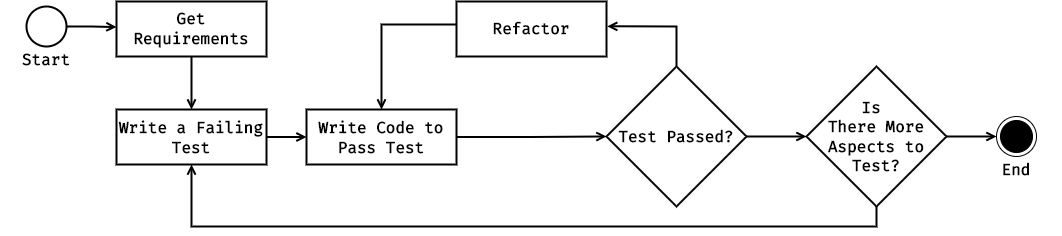

The diagram above was exported from draw.io. Its source (the exported page's mxGraphModel, read from the mxfile embedded in the PNG):
<mxGraphModel dx="1760" dy="1114" grid="1" gridSize="10" guides="1" tooltips="1" connect="1" arrows="1" fold="1" page="1" pageScale="1" pageWidth="1920" pageHeight="1200" math="0" shadow="0">
  <root>
    <mxCell id="0" />
    <mxCell id="1" parent="0" />
    <mxCell id="qOD7u7jzPbPIXTtfOBk2-14" style="edgeStyle=orthogonalEdgeStyle;rounded=0;orthogonalLoop=1;jettySize=auto;html=1;entryX=0;entryY=0.5;entryDx=0;entryDy=0;fontFamily=Fira Code;fontSource=https%3A%2F%2Ffonts.googleapis.com%2Fcss%3Ffamily%3DFira%2BCode;fontSize=16;endArrow=open;endFill=0;strokeWidth=2;" edge="1" parent="1" source="qOD7u7jzPbPIXTtfOBk2-1">
      <mxGeometry relative="1" as="geometry">
        <mxPoint x="210" y="372.5" as="targetPoint" />
      </mxGeometry>
    </mxCell>
    <mxCell id="qOD7u7jzPbPIXTtfOBk2-1" value="" style="strokeWidth=2;html=1;shape=mxgraph.flowchart.start_2;whiteSpace=wrap;" vertex="1" parent="1">
      <mxGeometry x="120" y="352" width="40" height="40" as="geometry" />
    </mxCell>
    <mxCell id="qOD7u7jzPbPIXTtfOBk2-2" value="" style="ellipse;html=1;shape=endState;fillColor=#000000;strokeColor=#000000;" vertex="1" parent="1">
      <mxGeometry x="1090" y="462" width="40" height="40" as="geometry" />
    </mxCell>
    <mxCell id="qOD7u7jzPbPIXTtfOBk2-3" value="Start" style="rounded=0;whiteSpace=wrap;html=1;fillColor=none;fontSize=16;fontFamily=Fira Code;fontSource=https%3A%2F%2Ffonts.googleapis.com%2Fcss%3Ffamily%3DFira%2BCode;fontStyle=1;strokeWidth=2;strokeColor=none;" vertex="1" parent="1">
      <mxGeometry x="95" y="390" width="90" height="30" as="geometry" />
    </mxCell>
    <mxCell id="qOD7u7jzPbPIXTtfOBk2-4" value="End" style="rounded=0;whiteSpace=wrap;html=1;fillColor=none;fontSize=16;fontFamily=Fira Code;fontSource=https%3A%2F%2Ffonts.googleapis.com%2Fcss%3Ffamily%3DFira%2BCode;fontStyle=1;strokeWidth=2;strokeColor=none;" vertex="1" parent="1">
      <mxGeometry x="1065" y="500" width="90" height="30" as="geometry" />
    </mxCell>
    <mxCell id="qOD7u7jzPbPIXTtfOBk2-15" style="edgeStyle=orthogonalEdgeStyle;rounded=0;orthogonalLoop=1;jettySize=auto;html=1;fontFamily=Fira Code;fontSource=https%3A%2F%2Ffonts.googleapis.com%2Fcss%3Ffamily%3DFira%2BCode;fontSize=16;endArrow=open;endFill=0;strokeWidth=2;" edge="1" parent="1" source="qOD7u7jzPbPIXTtfOBk2-5" target="qOD7u7jzPbPIXTtfOBk2-6">
      <mxGeometry relative="1" as="geometry" />
    </mxCell>
    <mxCell id="qOD7u7jzPbPIXTtfOBk2-5" value="Write a Failing Test" style="rounded=0;whiteSpace=wrap;html=1;fillColor=none;fontSize=16;fontFamily=Fira Code;fontSource=https%3A%2F%2Ffonts.googleapis.com%2Fcss%3Ffamily%3DFira%2BCode;fontStyle=1;strokeWidth=2;" vertex="1" parent="1">
      <mxGeometry x="210" y="455" width="150" height="55" as="geometry" />
    </mxCell>
    <mxCell id="qOD7u7jzPbPIXTtfOBk2-16" style="edgeStyle=orthogonalEdgeStyle;rounded=0;orthogonalLoop=1;jettySize=auto;html=1;fontFamily=Fira Code;fontSource=https%3A%2F%2Ffonts.googleapis.com%2Fcss%3Ffamily%3DFira%2BCode;fontSize=16;endArrow=open;endFill=0;strokeWidth=2;entryX=0;entryY=0.5;entryDx=0;entryDy=0;" edge="1" parent="1" source="qOD7u7jzPbPIXTtfOBk2-6" target="qOD7u7jzPbPIXTtfOBk2-7">
      <mxGeometry relative="1" as="geometry">
        <mxPoint x="690" y="482.5" as="targetPoint" />
      </mxGeometry>
    </mxCell>
    <mxCell id="qOD7u7jzPbPIXTtfOBk2-6" value="Write Code to Pass Test" style="rounded=0;whiteSpace=wrap;html=1;fillColor=none;fontSize=16;fontFamily=Fira Code;fontSource=https%3A%2F%2Ffonts.googleapis.com%2Fcss%3Ffamily%3DFira%2BCode;fontStyle=1;strokeWidth=2;" vertex="1" parent="1">
      <mxGeometry x="400" y="455" width="150" height="55" as="geometry" />
    </mxCell>
    <mxCell id="qOD7u7jzPbPIXTtfOBk2-13" style="edgeStyle=orthogonalEdgeStyle;rounded=0;orthogonalLoop=1;jettySize=auto;html=1;entryX=1.005;entryY=0.452;entryDx=0;entryDy=0;entryPerimeter=0;fontFamily=Fira Code;fontSource=https%3A%2F%2Ffonts.googleapis.com%2Fcss%3Ffamily%3DFira%2BCode;fontSize=16;endArrow=open;endFill=0;strokeWidth=2;" edge="1" parent="1" source="qOD7u7jzPbPIXTtfOBk2-7" target="qOD7u7jzPbPIXTtfOBk2-9">
      <mxGeometry relative="1" as="geometry" />
    </mxCell>
    <mxCell id="qOD7u7jzPbPIXTtfOBk2-21" style="edgeStyle=orthogonalEdgeStyle;rounded=0;orthogonalLoop=1;jettySize=auto;html=1;entryX=0;entryY=0.5;entryDx=0;entryDy=0;fontFamily=Fira Code;fontSource=https%3A%2F%2Ffonts.googleapis.com%2Fcss%3Ffamily%3DFira%2BCode;fontSize=16;endArrow=open;endFill=0;strokeWidth=2;" edge="1" parent="1" source="qOD7u7jzPbPIXTtfOBk2-7" target="qOD7u7jzPbPIXTtfOBk2-19">
      <mxGeometry relative="1" as="geometry" />
    </mxCell>
    <mxCell id="qOD7u7jzPbPIXTtfOBk2-7" value="Test Passed?" style="rhombus;whiteSpace=wrap;html=1;strokeColor=#000000;strokeWidth=2;fontSize=16;fontStyle=1;fontFamily=Fira Code;fontSource=https%3A%2F%2Ffonts.googleapis.com%2Fcss%3Ffamily%3DFira%2BCode;" vertex="1" parent="1">
      <mxGeometry x="700" y="412" width="140" height="140" as="geometry" />
    </mxCell>
    <mxCell id="qOD7u7jzPbPIXTtfOBk2-12" style="edgeStyle=orthogonalEdgeStyle;rounded=0;orthogonalLoop=1;jettySize=auto;html=1;entryX=0.5;entryY=0;entryDx=0;entryDy=0;fontFamily=Fira Code;fontSource=https%3A%2F%2Ffonts.googleapis.com%2Fcss%3Ffamily%3DFira%2BCode;fontSize=16;endArrow=open;endFill=0;strokeWidth=2;" edge="1" parent="1" source="qOD7u7jzPbPIXTtfOBk2-9" target="qOD7u7jzPbPIXTtfOBk2-6">
      <mxGeometry relative="1" as="geometry">
        <Array as="points">
          <mxPoint x="475" y="370" />
        </Array>
      </mxGeometry>
    </mxCell>
    <mxCell id="qOD7u7jzPbPIXTtfOBk2-9" value="Refactor" style="rounded=0;whiteSpace=wrap;html=1;fillColor=none;fontSize=16;fontFamily=Fira Code;fontSource=https%3A%2F%2Ffonts.googleapis.com%2Fcss%3Ffamily%3DFira%2BCode;fontStyle=1;strokeWidth=2;" vertex="1" parent="1">
      <mxGeometry x="550" y="347" width="150" height="55" as="geometry" />
    </mxCell>
    <mxCell id="qOD7u7jzPbPIXTtfOBk2-20" style="edgeStyle=orthogonalEdgeStyle;rounded=0;orthogonalLoop=1;jettySize=auto;html=1;entryX=0.5;entryY=1;entryDx=0;entryDy=0;fontFamily=Fira Code;fontSource=https%3A%2F%2Ffonts.googleapis.com%2Fcss%3Ffamily%3DFira%2BCode;fontSize=16;endArrow=open;endFill=0;strokeWidth=2;" edge="1" parent="1" source="qOD7u7jzPbPIXTtfOBk2-19" target="qOD7u7jzPbPIXTtfOBk2-5">
      <mxGeometry relative="1" as="geometry">
        <Array as="points">
          <mxPoint x="970" y="572" />
          <mxPoint x="285" y="572" />
        </Array>
      </mxGeometry>
    </mxCell>
    <mxCell id="qOD7u7jzPbPIXTtfOBk2-22" style="edgeStyle=orthogonalEdgeStyle;rounded=0;orthogonalLoop=1;jettySize=auto;html=1;entryX=0;entryY=0.5;entryDx=0;entryDy=0;fontFamily=Fira Code;fontSource=https%3A%2F%2Ffonts.googleapis.com%2Fcss%3Ffamily%3DFira%2BCode;fontSize=16;endArrow=open;endFill=0;strokeWidth=2;" edge="1" parent="1" source="qOD7u7jzPbPIXTtfOBk2-19" target="qOD7u7jzPbPIXTtfOBk2-2">
      <mxGeometry relative="1" as="geometry" />
    </mxCell>
    <mxCell id="qOD7u7jzPbPIXTtfOBk2-19" value="Is &lt;br&gt;There More Aspects to&lt;br&gt;Test?" style="rhombus;whiteSpace=wrap;html=1;strokeColor=#000000;strokeWidth=2;fontSize=16;fontStyle=1;fontFamily=Fira Code;fontSource=https%3A%2F%2Ffonts.googleapis.com%2Fcss%3Ffamily%3DFira%2BCode;" vertex="1" parent="1">
      <mxGeometry x="900" y="412" width="140" height="140" as="geometry" />
    </mxCell>
    <mxCell id="qOD7u7jzPbPIXTtfOBk2-24" style="edgeStyle=orthogonalEdgeStyle;rounded=0;orthogonalLoop=1;jettySize=auto;html=1;entryX=0.5;entryY=0;entryDx=0;entryDy=0;fontFamily=Fira Code;fontSource=https%3A%2F%2Ffonts.googleapis.com%2Fcss%3Ffamily%3DFira%2BCode;fontSize=16;endArrow=open;endFill=0;strokeWidth=2;" edge="1" parent="1" source="qOD7u7jzPbPIXTtfOBk2-23" target="qOD7u7jzPbPIXTtfOBk2-5">
      <mxGeometry relative="1" as="geometry" />
    </mxCell>
    <mxCell id="qOD7u7jzPbPIXTtfOBk2-23" value="Get Requirements" style="rounded=0;whiteSpace=wrap;html=1;fillColor=none;fontSize=16;fontFamily=Fira Code;fontSource=https%3A%2F%2Ffonts.googleapis.com%2Fcss%3Ffamily%3DFira%2BCode;fontStyle=1;strokeWidth=2;" vertex="1" parent="1">
      <mxGeometry x="210" y="347" width="150" height="55" as="geometry" />
    </mxCell>
  </root>
</mxGraphModel>